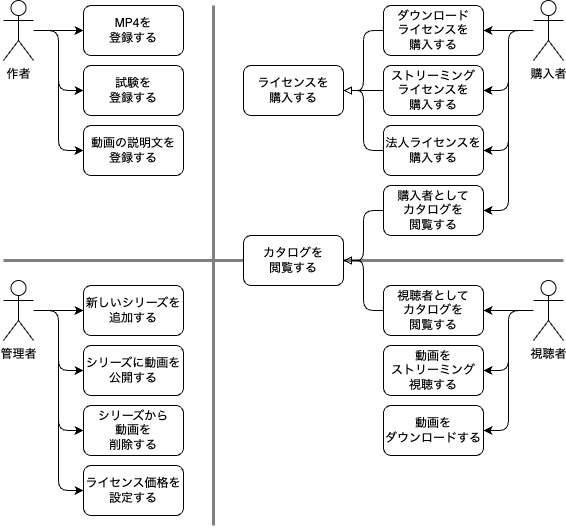

The diagram above was exported from draw.io. Its source (the exported page's mxGraphModel, read from the mxfile embedded in the PNG):
<mxGraphModel dx="2026" dy="1162" grid="1" gridSize="10" guides="1" tooltips="1" connect="1" arrows="1" fold="1" page="1" pageScale="1" pageWidth="850" pageHeight="1100" math="0" shadow="0">
  <root>
    <mxCell id="0" />
    <mxCell id="1" parent="0" />
    <mxCell id="50" value="" style="endArrow=none;html=1;strokeWidth=3;strokeColor=#808080;" edge="1" parent="1">
      <mxGeometry width="50" height="50" relative="1" as="geometry">
        <mxPoint x="600" y="295" as="sourcePoint" />
        <mxPoint x="40" y="295" as="targetPoint" />
      </mxGeometry>
    </mxCell>
    <mxCell id="30" style="edgeStyle=orthogonalEdgeStyle;html=1;entryX=0;entryY=0.5;entryDx=0;entryDy=0;" edge="1" parent="1" source="2" target="3">
      <mxGeometry relative="1" as="geometry" />
    </mxCell>
    <mxCell id="31" style="edgeStyle=orthogonalEdgeStyle;html=1;entryX=0;entryY=0.5;entryDx=0;entryDy=0;" edge="1" parent="1" source="2" target="4">
      <mxGeometry relative="1" as="geometry" />
    </mxCell>
    <mxCell id="32" style="edgeStyle=orthogonalEdgeStyle;html=1;entryX=0;entryY=0.5;entryDx=0;entryDy=0;" edge="1" parent="1" source="2" target="5">
      <mxGeometry relative="1" as="geometry" />
    </mxCell>
    <mxCell id="2" value="作者" style="shape=umlActor;verticalLabelPosition=bottom;verticalAlign=top;html=1;outlineConnect=0;" vertex="1" parent="1">
      <mxGeometry x="40" y="35" width="30" height="60" as="geometry" />
    </mxCell>
    <mxCell id="3" value="MP4を&lt;br&gt;登録する" style="rounded=1;whiteSpace=wrap;html=1;" vertex="1" parent="1">
      <mxGeometry x="120" y="40" width="100" height="50" as="geometry" />
    </mxCell>
    <mxCell id="4" value="試験を&lt;br&gt;登録する" style="rounded=1;whiteSpace=wrap;html=1;" vertex="1" parent="1">
      <mxGeometry x="120" y="100" width="100" height="50" as="geometry" />
    </mxCell>
    <mxCell id="5" value="動画の説明文を&lt;br&gt;登録する" style="rounded=1;whiteSpace=wrap;html=1;" vertex="1" parent="1">
      <mxGeometry x="120" y="160" width="100" height="50" as="geometry" />
    </mxCell>
    <mxCell id="33" style="edgeStyle=orthogonalEdgeStyle;html=1;entryX=0;entryY=0.5;entryDx=0;entryDy=0;" edge="1" parent="1" source="6" target="7">
      <mxGeometry relative="1" as="geometry" />
    </mxCell>
    <mxCell id="34" style="edgeStyle=orthogonalEdgeStyle;html=1;entryX=0;entryY=0.5;entryDx=0;entryDy=0;" edge="1" parent="1" source="6" target="8">
      <mxGeometry relative="1" as="geometry" />
    </mxCell>
    <mxCell id="35" style="edgeStyle=orthogonalEdgeStyle;html=1;entryX=0;entryY=0.5;entryDx=0;entryDy=0;" edge="1" parent="1" source="6" target="9">
      <mxGeometry relative="1" as="geometry" />
    </mxCell>
    <mxCell id="36" style="edgeStyle=orthogonalEdgeStyle;html=1;entryX=0;entryY=0.5;entryDx=0;entryDy=0;" edge="1" parent="1" source="6" target="10">
      <mxGeometry relative="1" as="geometry" />
    </mxCell>
    <mxCell id="6" value="管理者" style="shape=umlActor;verticalLabelPosition=bottom;verticalAlign=top;html=1;outlineConnect=0;" vertex="1" parent="1">
      <mxGeometry x="40" y="315" width="30" height="60" as="geometry" />
    </mxCell>
    <mxCell id="7" value="新しいシリーズを&lt;br&gt;追加する" style="rounded=1;whiteSpace=wrap;html=1;" vertex="1" parent="1">
      <mxGeometry x="120" y="320" width="100" height="50" as="geometry" />
    </mxCell>
    <mxCell id="8" value="シリーズに動画を&lt;br&gt;公開する" style="rounded=1;whiteSpace=wrap;html=1;" vertex="1" parent="1">
      <mxGeometry x="120" y="380" width="100" height="50" as="geometry" />
    </mxCell>
    <mxCell id="9" value="シリーズから&lt;br&gt;動画を&lt;br&gt;削除する" style="rounded=1;whiteSpace=wrap;html=1;" vertex="1" parent="1">
      <mxGeometry x="120" y="440" width="100" height="50" as="geometry" />
    </mxCell>
    <mxCell id="10" value="ライセンス価格を&lt;br&gt;設定する" style="rounded=1;whiteSpace=wrap;html=1;" vertex="1" parent="1">
      <mxGeometry x="120" y="500" width="100" height="50" as="geometry" />
    </mxCell>
    <mxCell id="44" style="edgeStyle=orthogonalEdgeStyle;html=1;entryX=1;entryY=0.5;entryDx=0;entryDy=0;endArrow=block;endFill=0;" edge="1" parent="1" source="11" target="18">
      <mxGeometry relative="1" as="geometry" />
    </mxCell>
    <mxCell id="11" value="ダウンロード&lt;br&gt;ライセンスを&lt;br&gt;購入する" style="rounded=1;whiteSpace=wrap;html=1;" vertex="1" parent="1">
      <mxGeometry x="420" y="40" width="100" height="50" as="geometry" />
    </mxCell>
    <mxCell id="45" style="edgeStyle=orthogonalEdgeStyle;html=1;endArrow=block;endFill=0;" edge="1" parent="1" source="12" target="18">
      <mxGeometry relative="1" as="geometry" />
    </mxCell>
    <mxCell id="12" value="ストリーミング&lt;br&gt;ライセンスを&lt;br&gt;購入する" style="rounded=1;whiteSpace=wrap;html=1;" vertex="1" parent="1">
      <mxGeometry x="420" y="100" width="100" height="50" as="geometry" />
    </mxCell>
    <mxCell id="46" style="edgeStyle=orthogonalEdgeStyle;html=1;entryX=1;entryY=0.5;entryDx=0;entryDy=0;endArrow=block;endFill=0;" edge="1" parent="1" source="13" target="18">
      <mxGeometry relative="1" as="geometry" />
    </mxCell>
    <mxCell id="13" value="法人ライセンスを&lt;br&gt;購入する" style="rounded=1;whiteSpace=wrap;html=1;" vertex="1" parent="1">
      <mxGeometry x="420" y="160" width="100" height="50" as="geometry" />
    </mxCell>
    <mxCell id="47" style="edgeStyle=orthogonalEdgeStyle;html=1;endArrow=block;endFill=0;" edge="1" parent="1" source="14" target="19">
      <mxGeometry relative="1" as="geometry" />
    </mxCell>
    <mxCell id="14" value="購入者として&lt;br&gt;カタログを&lt;br&gt;閲覧する" style="rounded=1;whiteSpace=wrap;html=1;" vertex="1" parent="1">
      <mxGeometry x="420" y="220" width="100" height="50" as="geometry" />
    </mxCell>
    <mxCell id="48" style="edgeStyle=orthogonalEdgeStyle;html=1;entryX=1;entryY=0.5;entryDx=0;entryDy=0;endArrow=block;endFill=0;" edge="1" parent="1" source="15" target="19">
      <mxGeometry relative="1" as="geometry" />
    </mxCell>
    <mxCell id="15" value="視聴者として&lt;br&gt;カタログを&lt;br&gt;閲覧する" style="rounded=1;whiteSpace=wrap;html=1;" vertex="1" parent="1">
      <mxGeometry x="420" y="320" width="100" height="50" as="geometry" />
    </mxCell>
    <mxCell id="16" value="動画を&lt;br&gt;ストリーミング&lt;br&gt;視聴する" style="rounded=1;whiteSpace=wrap;html=1;" vertex="1" parent="1">
      <mxGeometry x="420" y="380" width="100" height="50" as="geometry" />
    </mxCell>
    <mxCell id="17" value="動画を&lt;br&gt;ダウンロードする" style="rounded=1;whiteSpace=wrap;html=1;" vertex="1" parent="1">
      <mxGeometry x="420" y="440" width="100" height="50" as="geometry" />
    </mxCell>
    <mxCell id="18" value="ライセンスを&lt;br&gt;購入する" style="rounded=1;whiteSpace=wrap;html=1;" vertex="1" parent="1">
      <mxGeometry x="280" y="100" width="100" height="50" as="geometry" />
    </mxCell>
    <mxCell id="19" value="カタログを&lt;br&gt;閲覧する" style="rounded=1;whiteSpace=wrap;html=1;" vertex="1" parent="1">
      <mxGeometry x="280" y="270" width="100" height="50" as="geometry" />
    </mxCell>
    <mxCell id="37" style="edgeStyle=orthogonalEdgeStyle;html=1;entryX=1;entryY=0.5;entryDx=0;entryDy=0;" edge="1" parent="1" source="20" target="11">
      <mxGeometry relative="1" as="geometry" />
    </mxCell>
    <mxCell id="38" style="edgeStyle=orthogonalEdgeStyle;html=1;entryX=1;entryY=0.5;entryDx=0;entryDy=0;" edge="1" parent="1" source="20" target="12">
      <mxGeometry relative="1" as="geometry" />
    </mxCell>
    <mxCell id="39" style="edgeStyle=orthogonalEdgeStyle;html=1;entryX=1;entryY=0.5;entryDx=0;entryDy=0;" edge="1" parent="1" source="20" target="13">
      <mxGeometry relative="1" as="geometry" />
    </mxCell>
    <mxCell id="40" style="edgeStyle=orthogonalEdgeStyle;html=1;entryX=1;entryY=0.5;entryDx=0;entryDy=0;" edge="1" parent="1" source="20" target="14">
      <mxGeometry relative="1" as="geometry" />
    </mxCell>
    <mxCell id="20" value="購入者" style="shape=umlActor;verticalLabelPosition=bottom;verticalAlign=top;html=1;outlineConnect=0;" vertex="1" parent="1">
      <mxGeometry x="570" y="35" width="30" height="60" as="geometry" />
    </mxCell>
    <mxCell id="41" style="edgeStyle=orthogonalEdgeStyle;html=1;entryX=1;entryY=0.5;entryDx=0;entryDy=0;" edge="1" parent="1" source="21" target="15">
      <mxGeometry relative="1" as="geometry" />
    </mxCell>
    <mxCell id="42" style="edgeStyle=orthogonalEdgeStyle;html=1;entryX=1;entryY=0.5;entryDx=0;entryDy=0;" edge="1" parent="1" source="21" target="16">
      <mxGeometry relative="1" as="geometry" />
    </mxCell>
    <mxCell id="43" style="edgeStyle=orthogonalEdgeStyle;html=1;entryX=1;entryY=0.5;entryDx=0;entryDy=0;" edge="1" parent="1" source="21" target="17">
      <mxGeometry relative="1" as="geometry" />
    </mxCell>
    <mxCell id="21" value="視聴者" style="shape=umlActor;verticalLabelPosition=bottom;verticalAlign=top;html=1;outlineConnect=0;" vertex="1" parent="1">
      <mxGeometry x="570" y="315" width="30" height="60" as="geometry" />
    </mxCell>
    <mxCell id="49" value="" style="endArrow=none;html=1;strokeWidth=3;strokeColor=#808080;" edge="1" parent="1">
      <mxGeometry width="50" height="50" relative="1" as="geometry">
        <mxPoint x="250" y="560" as="sourcePoint" />
        <mxPoint x="250" y="40" as="targetPoint" />
      </mxGeometry>
    </mxCell>
  </root>
</mxGraphModel>